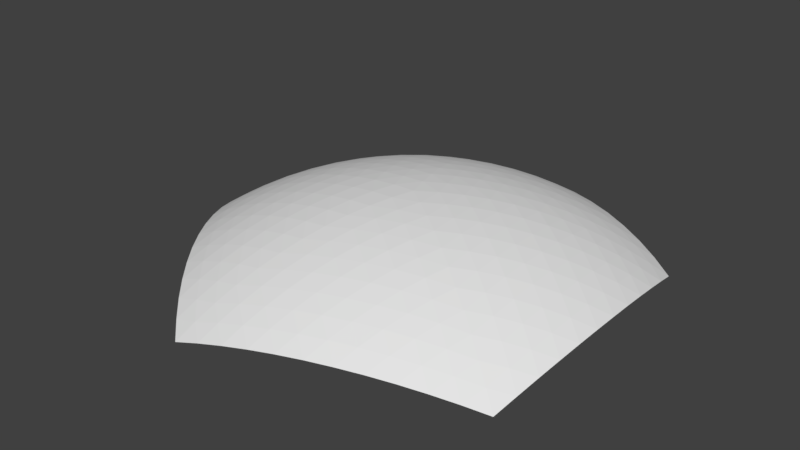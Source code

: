 # Source: Planet_water_part_01.blend  (saved by Blender 2.77.0; exported with 4.5.12 LTS)
import bpy
from mathutils import Matrix  # noqa: F401  (used for matrix-valued properties, if any)

bpy.ops.wm.read_factory_settings(use_empty=True)
scene = bpy.context.scene
scene.name = 'Scene'

# ---- collections
col_collection_1 = bpy.data.collections.new('Collection 1'); scene.collection.children.link(col_collection_1)

# ---- world
world_world = bpy.data.worlds.new('World'); scene.world = world_world
world_world.color = (0.05088, 0.05088, 0.05088)
world_world.use_sun_shadow = False
world_world.sun_shadow_jitter_overblur = 0.0
world_world.cycles.sampling_method = 'MANUAL'

# ---- meshes
me_planet_water_part_01 = bpy.data.meshes.new('Planet water part 01')
me_planet_water_part_01.from_pydata([(-0.138, 0.4228, 0.5828), (0.3601, 0.2609, 0.5827), (0.3595, -0.262, 0.5828), (-0.1378, -0.424, 0.5824), (-0.4458, -2.083e-05, 0.5823), (-0.0003675, -0.0004357, 0.7332), (-0.09168, 0.4165, 0.5963), (-0.04493, 0.4084, 0.6071), (0.002022, 0.3984, 0.6153), (0.04896, 0.3867, 0.6208), (0.09568, 0.3733, 0.6235), (0.142, 0.3583, 0.6235), (0.1877, 0.3417, 0.6208), (0.2325, 0.3235, 0.6153), (0.2763, 0.304, 0.6071), (0.3189, 0.2831, 0.5962), (-0.4255, -0.04218, 0.5958), (-0.4033, -0.08415, 0.6067), (-0.3793, -0.1258, 0.6149), (-0.3537, -0.1668, 0.6204), (-0.3265, -0.2071, 0.6231), (-0.2979, -0.2465, 0.6232), (-0.2679, -0.2848, 0.6204), (-0.2368, -0.3219, 0.6149), (-0.2047, -0.3576, 0.6067), (-0.1716, -0.3916, 0.5959), (0.3184, -0.2841, 0.5962), (0.2758, -0.305, 0.607), (0.2321, -0.3246, 0.6152), (0.1873, -0.3427, 0.6206), (0.1417, -0.3594, 0.6233), (0.09551, -0.3744, 0.6233), (0.04888, -0.3878, 0.6205), (0.002022, -0.3995, 0.615), (-0.04484, -0.4095, 0.6068), (-0.09151, -0.4176, 0.5959), (-0.4255, 0.04202, 0.5958), (-0.4033, 0.08388, 0.6067), (-0.3793, 0.1254, 0.6149), (-0.3537, 0.1663, 0.6204), (-0.3265, 0.2065, 0.6232), (-0.2979, 0.2458, 0.6233), (-0.268, 0.284, 0.6206), (-0.237, 0.321, 0.6151), (-0.2048, 0.3566, 0.607), (-0.1718, 0.3905, 0.5962), (0.3684, 0.215, 0.5962), (0.375, 0.1681, 0.607), (0.38, 0.1204, 0.6152), (0.3833, 0.07224, 0.6207), (0.385, 0.02375, 0.6234), (0.3849, -0.02484, 0.6234), (0.3832, -0.07333, 0.6207), (0.3797, -0.1215, 0.6152), (0.3746, -0.1691, 0.6071), (0.3679, -0.216, 0.5963), (-0.01381, 0.04088, 0.7319), (-0.0272, 0.08205, 0.728), (-0.0405, 0.1229, 0.7216), (-0.05366, 0.1634, 0.7127), (-0.06663, 0.2033, 0.7012), (-0.07937, 0.2424, 0.6873), (-0.09182, 0.2807, 0.671), (-0.104, 0.3181, 0.6523), (-0.1157, 0.3543, 0.6313), (-0.1271, 0.3892, 0.6081), (-0.1269, -0.3904, 0.6078), (-0.1155, -0.3554, 0.631), (-0.1038, -0.3192, 0.652), (-0.09167, -0.2818, 0.6708), (-0.07923, -0.2435, 0.6871), (-0.06652, -0.2043, 0.7011), (-0.05357, -0.1644, 0.7126), (-0.04044, -0.1239, 0.7215), (-0.02716, -0.083, 0.728), (-0.01379, -0.04179, 0.7319), (-0.04386, -0.0003984, 0.7319), (-0.0872, -0.0003613, 0.728), (-0.1302, -0.0003242, 0.7215), (-0.1728, -0.0002872, 0.7126), (-0.2148, -0.00025, 0.7011), (-0.256, -0.0002127, 0.6871), (-0.2963, -0.0001751, 0.6707), (-0.3356, -0.0001372, 0.652), (-0.3737, -9.894e-05, 0.631), (-0.4104, -6.016e-05, 0.6077), (0.3309, -0.2412, 0.6082), (0.3012, -0.2196, 0.6313), (0.2704, -0.1972, 0.6523), (0.2387, -0.1742, 0.671), (0.2061, -0.1505, 0.6873), (0.1728, -0.1263, 0.7012), (0.1389, -0.1017, 0.7127), (0.1045, -0.07668, 0.7216), (0.06977, -0.05141, 0.728), (0.03476, -0.02597, 0.7319), (0.3315, 0.2402, 0.608), (0.3017, 0.2186, 0.6313), (0.2709, 0.1962, 0.6523), (0.2391, 0.1732, 0.671), (0.2065, 0.1495, 0.6873), (0.1731, 0.1254, 0.7012), (0.1392, 0.1007, 0.7127), (0.1047, 0.07575, 0.7216), (0.06989, 0.0505, 0.728), (0.03482, 0.02508, 0.7319), (0.02139, 0.06643, 0.7297), (0.0565, 0.09193, 0.725), (0.008016, 0.1077, 0.725), (0.09138, 0.1173, 0.7178), (0.04316, 0.1333, 0.7195), (-0.005261, 0.1487, 0.7178), (0.1259, 0.1424, 0.708), (0.07811, 0.1589, 0.7114), (0.02993, 0.1745, 0.7114), (-0.01839, 0.1893, 0.708), (0.16, 0.1673, 0.6956), (0.1127, 0.1842, 0.7006), (0.06495, 0.2003, 0.7022), (0.01685, 0.2154, 0.7006), (-0.03133, 0.2294, 0.6956), (0.1935, 0.1917, 0.6806), (0.1469, 0.2093, 0.6871), (0.09967, 0.2258, 0.6904), (0.05194, 0.2414, 0.6904), (0.003962, 0.2557, 0.6872), (-0.04403, 0.2689, 0.6807), (0.2262, 0.2156, 0.6632), (0.1805, 0.2339, 0.671), (0.1339, 0.2511, 0.6758), (0.08672, 0.2672, 0.6774), (0.03911, 0.2819, 0.6758), (-0.008698, 0.2954, 0.6711), (-0.05646, 0.3074, 0.6632), (0.2581, 0.2388, 0.6433), (0.2134, 0.258, 0.6523), (0.1676, 0.2759, 0.6584), (0.121, 0.2926, 0.6614), (0.07394, 0.3079, 0.6614), (0.02649, 0.3218, 0.6584), (-0.02109, 0.3342, 0.6523), (-0.06857, 0.345, 0.6433), (0.2891, 0.2614, 0.6209), (0.2453, 0.2814, 0.631), (0.2005, 0.3001, 0.6382), (0.1547, 0.3175, 0.6425), (0.1083, 0.3334, 0.644), (0.06134, 0.3478, 0.6425), (0.01412, 0.3607, 0.6382), (-0.03318, 0.3719, 0.631), (-0.08032, 0.3814, 0.621), (0.06999, -0.0004557, 0.7297), (0.1051, -0.02591, 0.725), (0.1051, 0.02498, 0.725), (0.14, -0.05119, 0.7178), (0.1404, -0.0004745, 0.7195), (0.1401, 0.05025, 0.7178), (0.1745, -0.07622, 0.708), (0.1754, -0.02577, 0.7113), (0.1755, 0.0248, 0.7113), (0.1747, 0.07526, 0.708), (0.2087, -0.1009, 0.6956), (0.2102, -0.05082, 0.7006), (0.2108, -0.0004932, 0.7022), (0.2104, 0.04983, 0.7005), (0.2089, 0.09992, 0.6956), (0.2422, -0.1252, 0.6807), (0.2446, -0.07553, 0.6871), (0.2458, -0.02555, 0.6904), (0.2459, 0.02455, 0.6904), (0.2448, 0.07453, 0.6871), (0.2425, 0.1242, 0.6806), (0.2751, -0.1489, 0.6632), (0.2784, -0.09981, 0.671), (0.2804, -0.05028, 0.6757), (0.2812, -0.0005129, 0.6773), (0.2806, 0.04925, 0.6757), (0.2786, 0.09879, 0.671), (0.2754, 0.1479, 0.6632), (0.3071, -0.172, 0.6433), (0.3115, -0.1236, 0.6523), (0.3144, -0.07458, 0.6583), (0.3159, -0.02525, 0.6613), (0.316, 0.0242, 0.6613), (0.3146, 0.07353, 0.6583), (0.3117, 0.1225, 0.6523), (0.3075, 0.171, 0.6432), (0.338, -0.1944, 0.621), (0.3436, -0.1467, 0.631), (0.3476, -0.09835, 0.6382), (0.35, -0.04955, 0.6425), (0.3509, -0.0005342, 0.6439), (0.3501, 0.04849, 0.6425), (0.3478, 0.09729, 0.6381), (0.3439, 0.1456, 0.6309), (0.3385, 0.1933, 0.6209), (0.02135, -0.06736, 0.7297), (0.007997, -0.1086, 0.725), (0.05639, -0.09287, 0.725), (-0.005258, -0.1497, 0.7177), (0.04308, -0.1343, 0.7194), (0.09122, -0.1183, 0.7177), (-0.01837, -0.1904, 0.7078), (0.02987, -0.1755, 0.7112), (0.07797, -0.1598, 0.7113), (0.1257, -0.1434, 0.7079), (-0.03128, -0.2305, 0.6954), (0.01681, -0.2164, 0.7004), (0.06483, -0.2013, 0.7021), (0.1125, -0.1852, 0.7005), (0.1597, -0.1683, 0.6956), (-0.04396, -0.2699, 0.6805), (0.003947, -0.2568, 0.687), (0.05184, -0.2424, 0.6902), (0.09949, -0.2269, 0.6903), (0.1467, -0.2103, 0.6871), (0.1931, -0.1927, 0.6806), (-0.05637, -0.3085, 0.663), (-0.008689, -0.2965, 0.6708), (0.03903, -0.283, 0.6756), (0.08657, -0.2682, 0.6772), (0.1337, -0.2522, 0.6757), (0.1802, -0.2349, 0.671), (0.2258, -0.2166, 0.6632), (-0.06845, -0.3461, 0.643), (-0.02106, -0.3353, 0.6521), (0.02644, -0.3229, 0.6581), (0.0738, -0.309, 0.6612), (0.1208, -0.2937, 0.6612), (0.1673, -0.277, 0.6583), (0.213, -0.259, 0.6523), (0.2577, -0.2399, 0.6433), (-0.08018, -0.3826, 0.6206), (-0.03312, -0.373, 0.6307), (0.01409, -0.3618, 0.6379), (0.06123, -0.3489, 0.6423), (0.1081, -0.3345, 0.6438), (0.1545, -0.3186, 0.6424), (0.2002, -0.3012, 0.6381), (0.2449, -0.2824, 0.6309), (0.2886, -0.2624, 0.6209), (-0.05733, 0.04094, 0.7297), (-0.07078, 0.08217, 0.725), (-0.1007, 0.04102, 0.725), (-0.08417, 0.1231, 0.7177), (-0.1143, 0.08232, 0.7194), (-0.1439, 0.04111, 0.7177), (-0.09746, 0.1637, 0.7079), (-0.1278, 0.1234, 0.7113), (-0.1576, 0.08252, 0.7112), (-0.1866, 0.04123, 0.7078), (-0.1106, 0.2038, 0.6955), (-0.1413, 0.1642, 0.7005), (-0.1713, 0.1237, 0.7021), (-0.2005, 0.08276, 0.7004), (-0.2288, 0.04137, 0.6954), (-0.1235, 0.2431, 0.6806), (-0.1546, 0.2044, 0.6871), (-0.185, 0.1646, 0.6903), (-0.2144, 0.1241, 0.6902), (-0.2429, 0.08301, 0.6869), (-0.2702, 0.04152, 0.6804), (-0.1361, 0.2816, 0.6632), (-0.1677, 0.2439, 0.671), (-0.1984, 0.205, 0.6756), (-0.2283, 0.1651, 0.6772), (-0.257, 0.1245, 0.6756), (-0.2846, 0.08328, 0.6708), (-0.3108, 0.04167, 0.663), (-0.1484, 0.3191, 0.6432), (-0.1805, 0.2825, 0.6522), (-0.2117, 0.2446, 0.6582), (-0.2419, 0.2056, 0.6612), (-0.271, 0.1656, 0.6612), (-0.2988, 0.1249, 0.6581), (-0.3253, 0.08353, 0.652), (-0.3503, 0.04181, 0.643), (-0.1604, 0.3555, 0.6209), (-0.1929, 0.3202, 0.6309), (-0.2245, 0.2834, 0.638), (-0.2552, 0.2453, 0.6423), (-0.2847, 0.2061, 0.6437), (-0.3129, 0.166, 0.6423), (-0.3397, 0.1252, 0.6379), (-0.365, 0.08374, 0.6307), (-0.3886, 0.04193, 0.6206), (-0.05731, -0.04177, 0.7297), (-0.1007, -0.04178, 0.725), (-0.07074, -0.08304, 0.725), (-0.1439, -0.0418, 0.7177), (-0.1143, -0.08312, 0.7194), (-0.08411, -0.1241, 0.7177), (-0.1866, -0.04185, 0.7078), (-0.1576, -0.08324, 0.7112), (-0.1278, -0.1242, 0.7112), (-0.09737, -0.1647, 0.7078), (-0.2288, -0.04191, 0.6954), (-0.2005, -0.08341, 0.7004), (-0.1713, -0.1245, 0.7021), (-0.1412, -0.165, 0.7004), (-0.1105, -0.2047, 0.6954), (-0.2702, -0.04198, 0.6804), (-0.2429, -0.08359, 0.6869), (-0.2144, -0.1248, 0.6902), (-0.1849, -0.1654, 0.6902), (-0.1545, -0.2053, 0.6869), (-0.1234, -0.2441, 0.6804), (-0.3108, -0.04206, 0.6629), (-0.2846, -0.08378, 0.6708), (-0.257, -0.1251, 0.6755), (-0.2282, -0.1659, 0.6771), (-0.1984, -0.2058, 0.6755), (-0.1676, -0.2448, 0.6708), (-0.136, -0.2827, 0.663), (-0.3503, -0.04212, 0.643), (-0.3253, -0.08395, 0.652), (-0.2988, -0.1254, 0.6581), (-0.2709, -0.1663, 0.6611), (-0.2418, -0.2064, 0.6611), (-0.2116, -0.2455, 0.6581), (-0.1803, -0.2835, 0.652), (-0.1483, -0.3202, 0.643), (-0.3886, -0.04217, 0.6206), (-0.3649, -0.08409, 0.6306), (-0.3397, -0.1256, 0.6379), (-0.3128, -0.1666, 0.6422), (-0.2846, -0.2068, 0.6437), (-0.2551, -0.2461, 0.6422), (-0.2244, -0.2843, 0.6379), (-0.1927, -0.3211, 0.6307), (-0.1602, -0.3566, 0.6206)], [], [(4, 16, 85), (0, 45, 65), (3, 35, 66), (2, 55, 86), (1, 15, 96), (105, 56, 5), (104, 106, 105), (103, 107, 104), (102, 109, 103), (101, 112, 102), (100, 116, 101), (99, 121, 100), (98, 127, 99), (97, 134, 98), (96, 142, 97), (105, 106, 56), (106, 57, 56), (104, 107, 106), (107, 108, 106), (106, 108, 57), (108, 58, 57), (103, 109, 107), (109, 110, 107), (107, 110, 108), (110, 111, 108), (108, 111, 58), (111, 59, 58), (102, 112, 109), (112, 113, 109), (109, 113, 110), (113, 114, 110), (110, 114, 111), (114, 115, 111), (111, 115, 59), (115, 60, 59), (101, 116, 112), (116, 117, 112), (112, 117, 113), (117, 118, 113), (113, 118, 114), (118, 119, 114), (114, 119, 115), (119, 120, 115), (115, 120, 60), (120, 61, 60), (100, 121, 116), (121, 122, 116), (116, 122, 117), (122, 123, 117), (117, 123, 118), (123, 124, 118), (118, 124, 119), (124, 125, 119), (119, 125, 120), (125, 126, 120), (120, 126, 61), (126, 62, 61), (99, 127, 121), (127, 128, 121), (121, 128, 122), (128, 129, 122), (122, 129, 123), (129, 130, 123), (123, 130, 124), (130, 131, 124), (124, 131, 125), (131, 132, 125), (125, 132, 126), (132, 133, 126), (126, 133, 62), (133, 63, 62), (98, 134, 127), (134, 135, 127), (127, 135, 128), (135, 136, 128), (128, 136, 129), (136, 137, 129), (129, 137, 130), (137, 138, 130), (130, 138, 131), (138, 139, 131), (131, 139, 132), (139, 140, 132), (132, 140, 133), (140, 141, 133), (133, 141, 63), (141, 64, 63), (97, 142, 134), (142, 143, 134), (134, 143, 135), (143, 144, 135), (135, 144, 136), (144, 145, 136), (136, 145, 137), (145, 146, 137), (137, 146, 138), (146, 147, 138), (138, 147, 139), (147, 148, 139), (139, 148, 140), (148, 149, 140), (140, 149, 141), (149, 150, 141), (141, 150, 64), (150, 65, 64), (96, 15, 142), (15, 14, 142), (142, 14, 143), (14, 13, 143), (143, 13, 144), (13, 12, 144), (144, 12, 145), (12, 11, 145), (145, 11, 146), (11, 10, 146), (146, 10, 147), (10, 9, 147), (147, 9, 148), (9, 8, 148), (148, 8, 149), (8, 7, 149), (149, 7, 150), (7, 6, 150), (150, 6, 65), (6, 0, 65), (95, 105, 5), (94, 151, 95), (93, 152, 94), (92, 154, 93), (91, 157, 92), (90, 161, 91), (89, 166, 90), (88, 172, 89), (87, 179, 88), (86, 187, 87), (95, 151, 105), (151, 104, 105), (94, 152, 151), (152, 153, 151), (151, 153, 104), (153, 103, 104), (93, 154, 152), (154, 155, 152), (152, 155, 153), (155, 156, 153), (153, 156, 103), (156, 102, 103), (92, 157, 154), (157, 158, 154), (154, 158, 155), (158, 159, 155), (155, 159, 156), (159, 160, 156), (156, 160, 102), (160, 101, 102), (91, 161, 157), (161, 162, 157), (157, 162, 158), (162, 163, 158), (158, 163, 159), (163, 164, 159), (159, 164, 160), (164, 165, 160), (160, 165, 101), (165, 100, 101), (90, 166, 161), (166, 167, 161), (161, 167, 162), (167, 168, 162), (162, 168, 163), (168, 169, 163), (163, 169, 164), (169, 170, 164), (164, 170, 165), (170, 171, 165), (165, 171, 100), (171, 99, 100), (89, 172, 166), (172, 173, 166), (166, 173, 167), (173, 174, 167), (167, 174, 168), (174, 175, 168), (168, 175, 169), (175, 176, 169), (169, 176, 170), (176, 177, 170), (170, 177, 171), (177, 178, 171), (171, 178, 99), (178, 98, 99), (88, 179, 172), (179, 180, 172), (172, 180, 173), (180, 181, 173), (173, 181, 174), (181, 182, 174), (174, 182, 175), (182, 183, 175), (175, 183, 176), (183, 184, 176), (176, 184, 177), (184, 185, 177), (177, 185, 178), (185, 186, 178), (178, 186, 98), (186, 97, 98), (87, 187, 179), (187, 188, 179), (179, 188, 180), (188, 189, 180), (180, 189, 181), (189, 190, 181), (181, 190, 182), (190, 191, 182), (182, 191, 183), (191, 192, 183), (183, 192, 184), (192, 193, 184), (184, 193, 185), (193, 194, 185), (185, 194, 186), (194, 195, 186), (186, 195, 97), (195, 96, 97), (86, 55, 187), (55, 54, 187), (187, 54, 188), (54, 53, 188), (188, 53, 189), (53, 52, 189), (189, 52, 190), (52, 51, 190), (190, 51, 191), (51, 50, 191), (191, 50, 192), (50, 49, 192), (192, 49, 193), (49, 48, 193), (193, 48, 194), (48, 47, 194), (194, 47, 195), (47, 46, 195), (195, 46, 96), (46, 1, 96), (75, 95, 5), (74, 196, 75), (73, 197, 74), (72, 199, 73), (71, 202, 72), (70, 206, 71), (69, 211, 70), (68, 217, 69), (67, 224, 68), (66, 232, 67), (75, 196, 95), (196, 94, 95), (74, 197, 196), (197, 198, 196), (196, 198, 94), (198, 93, 94), (73, 199, 197), (199, 200, 197), (197, 200, 198), (200, 201, 198), (198, 201, 93), (201, 92, 93), (72, 202, 199), (202, 203, 199), (199, 203, 200), (203, 204, 200), (200, 204, 201), (204, 205, 201), (201, 205, 92), (205, 91, 92), (71, 206, 202), (206, 207, 202), (202, 207, 203), (207, 208, 203), (203, 208, 204), (208, 209, 204), (204, 209, 205), (209, 210, 205), (205, 210, 91), (210, 90, 91), (70, 211, 206), (211, 212, 206), (206, 212, 207), (212, 213, 207), (207, 213, 208), (213, 214, 208), (208, 214, 209), (214, 215, 209), (209, 215, 210), (215, 216, 210), (210, 216, 90), (216, 89, 90), (69, 217, 211), (217, 218, 211), (211, 218, 212), (218, 219, 212), (212, 219, 213), (219, 220, 213), (213, 220, 214), (220, 221, 214), (214, 221, 215), (221, 222, 215), (215, 222, 216), (222, 223, 216), (216, 223, 89), (223, 88, 89), (68, 224, 217), (224, 225, 217), (217, 225, 218), (225, 226, 218), (218, 226, 219), (226, 227, 219), (219, 227, 220), (227, 228, 220), (220, 228, 221), (228, 229, 221), (221, 229, 222), (229, 230, 222), (222, 230, 223), (230, 231, 223), (223, 231, 88), (231, 87, 88), (67, 232, 224), (232, 233, 224), (224, 233, 225), (233, 234, 225), (225, 234, 226), (234, 235, 226), (226, 235, 227), (235, 236, 227), (227, 236, 228), (236, 237, 228), (228, 237, 229), (237, 238, 229), (229, 238, 230), (238, 239, 230), (230, 239, 231), (239, 240, 231), (231, 240, 87), (240, 86, 87), (66, 35, 232), (35, 34, 232), (232, 34, 233), (34, 33, 233), (233, 33, 234), (33, 32, 234), (234, 32, 235), (32, 31, 235), (235, 31, 236), (31, 30, 236), (236, 30, 237), (30, 29, 237), (237, 29, 238), (29, 28, 238), (238, 28, 239), (28, 27, 239), (239, 27, 240), (27, 26, 240), (240, 26, 86), (26, 2, 86), (56, 76, 5), (57, 241, 56), (58, 242, 57), (59, 244, 58), (60, 247, 59), (61, 251, 60), (62, 256, 61), (63, 262, 62), (64, 269, 63), (65, 277, 64), (56, 241, 76), (241, 77, 76), (57, 242, 241), (242, 243, 241), (241, 243, 77), (243, 78, 77), (58, 244, 242), (244, 245, 242), (242, 245, 243), (245, 246, 243), (243, 246, 78), (246, 79, 78), (59, 247, 244), (247, 248, 244), (244, 248, 245), (248, 249, 245), (245, 249, 246), (249, 250, 246), (246, 250, 79), (250, 80, 79), (60, 251, 247), (251, 252, 247), (247, 252, 248), (252, 253, 248), (248, 253, 249), (253, 254, 249), (249, 254, 250), (254, 255, 250), (250, 255, 80), (255, 81, 80), (61, 256, 251), (256, 257, 251), (251, 257, 252), (257, 258, 252), (252, 258, 253), (258, 259, 253), (253, 259, 254), (259, 260, 254), (254, 260, 255), (260, 261, 255), (255, 261, 81), (261, 82, 81), (62, 262, 256), (262, 263, 256), (256, 263, 257), (263, 264, 257), (257, 264, 258), (264, 265, 258), (258, 265, 259), (265, 266, 259), (259, 266, 260), (266, 267, 260), (260, 267, 261), (267, 268, 261), (261, 268, 82), (268, 83, 82), (63, 269, 262), (269, 270, 262), (262, 270, 263), (270, 271, 263), (263, 271, 264), (271, 272, 264), (264, 272, 265), (272, 273, 265), (265, 273, 266), (273, 274, 266), (266, 274, 267), (274, 275, 267), (267, 275, 268), (275, 276, 268), (268, 276, 83), (276, 84, 83), (64, 277, 269), (277, 278, 269), (269, 278, 270), (278, 279, 270), (270, 279, 271), (279, 280, 271), (271, 280, 272), (280, 281, 272), (272, 281, 273), (281, 282, 273), (273, 282, 274), (282, 283, 274), (274, 283, 275), (283, 284, 275), (275, 284, 276), (284, 285, 276), (276, 285, 84), (285, 85, 84), (65, 45, 277), (45, 44, 277), (277, 44, 278), (44, 43, 278), (278, 43, 279), (43, 42, 279), (279, 42, 280), (42, 41, 280), (280, 41, 281), (41, 40, 281), (281, 40, 282), (40, 39, 282), (282, 39, 283), (39, 38, 283), (283, 38, 284), (38, 37, 284), (284, 37, 285), (37, 36, 285), (285, 36, 85), (36, 4, 85), (76, 75, 5), (77, 286, 76), (78, 287, 77), (79, 289, 78), (80, 292, 79), (81, 296, 80), (82, 301, 81), (83, 307, 82), (84, 314, 83), (85, 322, 84), (76, 286, 75), (286, 74, 75), (77, 287, 286), (287, 288, 286), (286, 288, 74), (288, 73, 74), (78, 289, 287), (289, 290, 287), (287, 290, 288), (290, 291, 288), (288, 291, 73), (291, 72, 73), (79, 292, 289), (292, 293, 289), (289, 293, 290), (293, 294, 290), (290, 294, 291), (294, 295, 291), (291, 295, 72), (295, 71, 72), (80, 296, 292), (296, 297, 292), (292, 297, 293), (297, 298, 293), (293, 298, 294), (298, 299, 294), (294, 299, 295), (299, 300, 295), (295, 300, 71), (300, 70, 71), (81, 301, 296), (301, 302, 296), (296, 302, 297), (302, 303, 297), (297, 303, 298), (303, 304, 298), (298, 304, 299), (304, 305, 299), (299, 305, 300), (305, 306, 300), (300, 306, 70), (306, 69, 70), (82, 307, 301), (307, 308, 301), (301, 308, 302), (308, 309, 302), (302, 309, 303), (309, 310, 303), (303, 310, 304), (310, 311, 304), (304, 311, 305), (311, 312, 305), (305, 312, 306), (312, 313, 306), (306, 313, 69), (313, 68, 69), (83, 314, 307), (314, 315, 307), (307, 315, 308), (315, 316, 308), (308, 316, 309), (316, 317, 309), (309, 317, 310), (317, 318, 310), (310, 318, 311), (318, 319, 311), (311, 319, 312), (319, 320, 312), (312, 320, 313), (320, 321, 313), (313, 321, 68), (321, 67, 68), (84, 322, 314), (322, 323, 314), (314, 323, 315), (323, 324, 315), (315, 324, 316), (324, 325, 316), (316, 325, 317), (325, 326, 317), (317, 326, 318), (326, 327, 318), (318, 327, 319), (327, 328, 319), (319, 328, 320), (328, 329, 320), (320, 329, 321), (329, 330, 321), (321, 330, 67), (330, 66, 67), (85, 16, 322), (16, 17, 322), (322, 17, 323), (17, 18, 323), (323, 18, 324), (18, 19, 324), (324, 19, 325), (19, 20, 325), (325, 20, 326), (20, 21, 326), (326, 21, 327), (21, 22, 327), (327, 22, 328), (22, 23, 328), (328, 23, 329), (23, 24, 329), (329, 24, 330), (24, 25, 330), (330, 25, 66), (25, 3, 66)])
me_planet_water_part_01.use_remesh_preserve_volume = False
me_planet_water_part_01.use_remesh_preserve_attributes = False
me_planet_water_part_01.use_mirror_vertex_groups = False
me_planet_water_part_01.update()

# ---- objects
ob_planet_water_part_01 = bpy.data.objects.new('Planet water part 01', me_planet_water_part_01)

# ---- transforms, parenting, visibility, modifiers, constraints
ob_planet_water_part_01.location = (0.0, 0.0, 0.0)
ob_planet_water_part_01.lineart.crease_threshold = 0.0

# ---- collection membership
col_collection_1.objects.link(ob_planet_water_part_01)

# ---- scene / render settings (as saved in the file)
scene.frame_start = 1; scene.frame_end = 250; scene.frame_set(1)
scene.render.engine = 'BLENDER_EEVEE_NEXT'
scene.render.resolution_percentage = 50
scene.render.dither_intensity = 0.0
scene.cycles.use_denoising = False
scene.cycles.samples = 128
scene.cycles.sampling_pattern = 'TABULATED_SOBOL'
scene.cycles.light_sampling_threshold = 0.0
scene.cycles.use_adaptive_sampling = False
scene.cycles.use_light_tree = False
scene.cycles.blur_glossy = 0.0
scene.cycles.sample_clamp_indirect = 0.0
scene.view_settings.view_transform = 'Standard'
bpy.context.view_layer.update()

# ---- added for rendering (the .blend has no active camera and no usable light): camera, sun
cam_auto = bpy.data.cameras.new('AutoCamera')
cam_auto.lens = 50.0
cam_auto.sensor_width = 36.0
cam_auto.clip_end = 1000.0
ob_auto_camera = bpy.data.objects.new('AutoCamera', cam_auto)
scene.collection.objects.link(ob_auto_camera)
ob_auto_camera.location = (1.07596, -1.32822, 1.54284)
ob_auto_camera.rotation_euler = (1.09748, -7.21219e-08, 0.694738)
scene.camera = ob_auto_camera
light_auto_sun = bpy.data.lights.new('AutoSun', 'SUN')
light_auto_sun.energy = 3.0
light_auto_sun.angle = 0.0523599
ob_auto_sun = bpy.data.objects.new('AutoSun', light_auto_sun)
scene.collection.objects.link(ob_auto_sun)
ob_auto_sun.rotation_euler = (0.872665, 0.174533, 0.523599)
bpy.context.view_layer.update()
